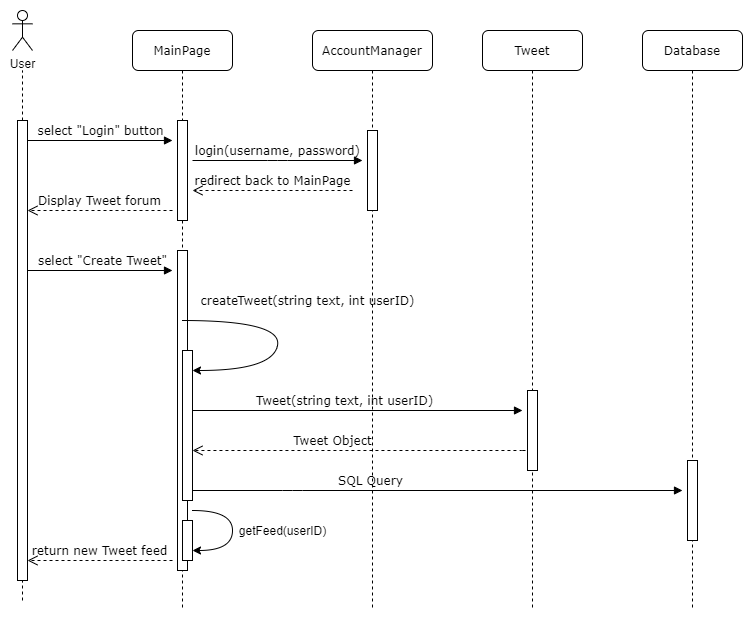

The diagram above was exported from draw.io. Its source (the exported page's mxGraphModel, read from the mxfile embedded in the PNG):
<mxGraphModel dx="1038" dy="538" grid="1" gridSize="10" guides="1" tooltips="1" connect="1" arrows="1" fold="1" page="1" pageScale="1" pageWidth="1100" pageHeight="850" background="#ffffff" math="0" shadow="0">
  <root>
    <mxCell id="0" />
    <mxCell id="1" parent="0" />
    <mxCell id="7baba1c4bc27f4b0-2" value="AccountManager" style="shape=umlLifeline;perimeter=lifelinePerimeter;whiteSpace=wrap;html=1;container=1;collapsible=0;recursiveResize=0;outlineConnect=0;rounded=1;shadow=0;comic=0;labelBackgroundColor=none;strokeWidth=1;fontFamily=Verdana;fontSize=12;align=center;" parent="1" vertex="1">
      <mxGeometry x="450" y="80" width="120" height="580" as="geometry" />
    </mxCell>
    <mxCell id="7baba1c4bc27f4b0-10" value="" style="html=1;points=[];perimeter=orthogonalPerimeter;rounded=0;shadow=0;comic=0;labelBackgroundColor=none;strokeWidth=1;fontFamily=Verdana;fontSize=12;align=center;" parent="7baba1c4bc27f4b0-2" vertex="1">
      <mxGeometry x="55" y="100" width="10" height="80" as="geometry" />
    </mxCell>
    <mxCell id="7baba1c4bc27f4b0-4" value="Database" style="shape=umlLifeline;perimeter=lifelinePerimeter;whiteSpace=wrap;html=1;container=1;collapsible=0;recursiveResize=0;outlineConnect=0;rounded=1;shadow=0;comic=0;labelBackgroundColor=none;strokeWidth=1;fontFamily=Verdana;fontSize=12;align=center;" parent="1" vertex="1">
      <mxGeometry x="780" y="80" width="100" height="580" as="geometry" />
    </mxCell>
    <mxCell id="7baba1c4bc27f4b0-16" value="" style="html=1;points=[];perimeter=orthogonalPerimeter;rounded=0;shadow=0;comic=0;labelBackgroundColor=none;strokeWidth=1;fontFamily=Verdana;fontSize=12;align=center;" parent="7baba1c4bc27f4b0-4" vertex="1">
      <mxGeometry x="45" y="430" width="10" height="80" as="geometry" />
    </mxCell>
    <mxCell id="7baba1c4bc27f4b0-8" value="MainPage" style="shape=umlLifeline;perimeter=lifelinePerimeter;whiteSpace=wrap;html=1;container=1;collapsible=0;recursiveResize=0;outlineConnect=0;rounded=1;shadow=0;comic=0;labelBackgroundColor=none;strokeWidth=1;fontFamily=Verdana;fontSize=12;align=center;" parent="1" vertex="1">
      <mxGeometry x="270" y="80" width="100" height="580" as="geometry" />
    </mxCell>
    <mxCell id="7baba1c4bc27f4b0-9" value="" style="html=1;points=[];perimeter=orthogonalPerimeter;rounded=0;shadow=0;comic=0;labelBackgroundColor=none;strokeWidth=1;fontFamily=Verdana;fontSize=12;align=center;" parent="7baba1c4bc27f4b0-8" vertex="1">
      <mxGeometry x="45" y="90" width="10" height="100" as="geometry" />
    </mxCell>
    <mxCell id="5oVrVKKd-hLsC_fvY9vX-12" value="" style="html=1;points=[];perimeter=orthogonalPerimeter;rounded=0;shadow=0;comic=0;labelBackgroundColor=none;strokeWidth=1;fontFamily=Verdana;fontSize=12;align=center;" parent="7baba1c4bc27f4b0-8" vertex="1">
      <mxGeometry x="45" y="220" width="10" height="320" as="geometry" />
    </mxCell>
    <mxCell id="7baba1c4bc27f4b0-13" value="" style="html=1;points=[];perimeter=orthogonalPerimeter;rounded=0;shadow=0;comic=0;labelBackgroundColor=none;strokeWidth=1;fontFamily=Verdana;fontSize=12;align=center;" parent="7baba1c4bc27f4b0-8" vertex="1">
      <mxGeometry x="50" y="320" width="10" height="150" as="geometry" />
    </mxCell>
    <mxCell id="heLqHzJ9AEtFpWJ-ucpL-4" value="SQL Query" style="html=1;verticalAlign=bottom;endArrow=block;labelBackgroundColor=none;fontFamily=Verdana;fontSize=12;" parent="1" edge="1">
      <mxGeometry x="-0.2727" relative="1" as="geometry">
        <mxPoint x="330" y="540" as="sourcePoint" />
        <mxPoint x="820" y="540" as="targetPoint" />
        <mxPoint as="offset" />
        <Array as="points">
          <mxPoint x="430" y="540" />
        </Array>
      </mxGeometry>
    </mxCell>
    <mxCell id="heLqHzJ9AEtFpWJ-ucpL-6" value="login(username, password)" style="html=1;verticalAlign=bottom;endArrow=block;labelBackgroundColor=none;fontFamily=Verdana;fontSize=12;edgeStyle=elbowEdgeStyle;elbow=vertical;" parent="1" edge="1">
      <mxGeometry relative="1" as="geometry">
        <mxPoint x="330" y="210" as="sourcePoint" />
        <mxPoint x="500" y="210" as="targetPoint" />
      </mxGeometry>
    </mxCell>
    <mxCell id="heLqHzJ9AEtFpWJ-ucpL-7" value="redirect back to MainPage" style="html=1;verticalAlign=bottom;endArrow=open;dashed=1;endSize=8;labelBackgroundColor=none;fontFamily=Verdana;fontSize=12;edgeStyle=elbowEdgeStyle;elbow=vertical;" parent="1" edge="1">
      <mxGeometry relative="1" as="geometry">
        <mxPoint x="330" y="240" as="targetPoint" />
        <Array as="points">
          <mxPoint x="405" y="240" />
          <mxPoint x="435" y="240" />
        </Array>
        <mxPoint x="490" y="240" as="sourcePoint" />
      </mxGeometry>
    </mxCell>
    <mxCell id="5oVrVKKd-hLsC_fvY9vX-1" value="User" style="shape=umlActor;verticalLabelPosition=bottom;verticalAlign=top;html=1;outlineConnect=0;" parent="1" vertex="1">
      <mxGeometry x="150" y="60" width="20" height="40" as="geometry" />
    </mxCell>
    <mxCell id="5oVrVKKd-hLsC_fvY9vX-7" value="" style="endArrow=none;dashed=1;html=1;" parent="1" source="5oVrVKKd-hLsC_fvY9vX-8" edge="1">
      <mxGeometry width="50" height="50" relative="1" as="geometry">
        <mxPoint x="160" y="650" as="sourcePoint" />
        <mxPoint x="160" y="120" as="targetPoint" />
      </mxGeometry>
    </mxCell>
    <mxCell id="5oVrVKKd-hLsC_fvY9vX-8" value="" style="html=1;points=[];perimeter=orthogonalPerimeter;rounded=0;shadow=0;comic=0;labelBackgroundColor=none;strokeWidth=1;fontFamily=Verdana;fontSize=12;align=center;" parent="1" vertex="1">
      <mxGeometry x="155" y="170" width="10" height="460" as="geometry" />
    </mxCell>
    <mxCell id="5oVrVKKd-hLsC_fvY9vX-9" value="" style="endArrow=none;dashed=1;html=1;" parent="1" target="5oVrVKKd-hLsC_fvY9vX-8" edge="1">
      <mxGeometry width="50" height="50" relative="1" as="geometry">
        <mxPoint x="160" y="650" as="sourcePoint" />
        <mxPoint x="160" y="120" as="targetPoint" />
      </mxGeometry>
    </mxCell>
    <mxCell id="5oVrVKKd-hLsC_fvY9vX-10" value="select &quot;Login&quot; button" style="html=1;verticalAlign=bottom;endArrow=block;labelBackgroundColor=none;fontFamily=Verdana;fontSize=12;edgeStyle=elbowEdgeStyle;elbow=vertical;" parent="1" edge="1">
      <mxGeometry relative="1" as="geometry">
        <mxPoint x="165" y="190" as="sourcePoint" />
        <mxPoint x="310" y="190" as="targetPoint" />
      </mxGeometry>
    </mxCell>
    <mxCell id="5oVrVKKd-hLsC_fvY9vX-11" value="Display Tweet forum" style="html=1;verticalAlign=bottom;endArrow=open;dashed=1;endSize=8;labelBackgroundColor=none;fontFamily=Verdana;fontSize=12;edgeStyle=elbowEdgeStyle;elbow=vertical;" parent="1" edge="1">
      <mxGeometry relative="1" as="geometry">
        <mxPoint x="165" y="260" as="targetPoint" />
        <Array as="points">
          <mxPoint x="250" y="260" />
          <mxPoint x="280" y="260" />
        </Array>
        <mxPoint x="310" y="260" as="sourcePoint" />
      </mxGeometry>
    </mxCell>
    <mxCell id="5oVrVKKd-hLsC_fvY9vX-13" value="select &quot;Create Tweet&quot;" style="html=1;verticalAlign=bottom;endArrow=block;labelBackgroundColor=none;fontFamily=Verdana;fontSize=12;edgeStyle=elbowEdgeStyle;elbow=vertical;" parent="1" edge="1">
      <mxGeometry x="0.0345" relative="1" as="geometry">
        <mxPoint x="165" y="320" as="sourcePoint" />
        <mxPoint x="310" y="320" as="targetPoint" />
        <mxPoint as="offset" />
      </mxGeometry>
    </mxCell>
    <mxCell id="5oVrVKKd-hLsC_fvY9vX-14" value="Tweet" style="shape=umlLifeline;perimeter=lifelinePerimeter;whiteSpace=wrap;html=1;container=1;collapsible=0;recursiveResize=0;outlineConnect=0;rounded=1;shadow=0;comic=0;labelBackgroundColor=none;strokeWidth=1;fontFamily=Verdana;fontSize=12;align=center;" parent="1" vertex="1">
      <mxGeometry x="620" y="80" width="100" height="580" as="geometry" />
    </mxCell>
    <mxCell id="5oVrVKKd-hLsC_fvY9vX-15" value="" style="html=1;points=[];perimeter=orthogonalPerimeter;rounded=0;shadow=0;comic=0;labelBackgroundColor=none;strokeWidth=1;fontFamily=Verdana;fontSize=12;align=center;" parent="5oVrVKKd-hLsC_fvY9vX-14" vertex="1">
      <mxGeometry x="45" y="360" width="10" height="80" as="geometry" />
    </mxCell>
    <mxCell id="5oVrVKKd-hLsC_fvY9vX-16" value="Tweet(string text, int userID)" style="html=1;verticalAlign=bottom;endArrow=block;labelBackgroundColor=none;fontFamily=Verdana;fontSize=12;" parent="1" edge="1">
      <mxGeometry x="-0.0769" relative="1" as="geometry">
        <mxPoint x="330" y="460" as="sourcePoint" />
        <mxPoint x="660" y="460" as="targetPoint" />
        <mxPoint as="offset" />
      </mxGeometry>
    </mxCell>
    <mxCell id="5oVrVKKd-hLsC_fvY9vX-17" value="Tweet Object" style="html=1;verticalAlign=bottom;endArrow=open;dashed=1;endSize=8;labelBackgroundColor=none;fontFamily=Verdana;fontSize=12;edgeStyle=elbowEdgeStyle;elbow=vertical;" parent="1" edge="1">
      <mxGeometry x="0.1776" relative="1" as="geometry">
        <mxPoint x="330" y="500" as="targetPoint" />
        <Array as="points">
          <mxPoint x="665" y="500" />
        </Array>
        <mxPoint x="660" y="500" as="sourcePoint" />
        <mxPoint as="offset" />
      </mxGeometry>
    </mxCell>
    <mxCell id="5oVrVKKd-hLsC_fvY9vX-19" value="return new Tweet feed" style="html=1;verticalAlign=bottom;endArrow=open;dashed=1;endSize=8;labelBackgroundColor=none;fontFamily=Verdana;fontSize=12;edgeStyle=elbowEdgeStyle;elbow=vertical;" parent="1" edge="1">
      <mxGeometry relative="1" as="geometry">
        <mxPoint x="165" y="610" as="targetPoint" />
        <Array as="points">
          <mxPoint x="250" y="610" />
          <mxPoint x="280" y="610" />
        </Array>
        <mxPoint x="310" y="610" as="sourcePoint" />
      </mxGeometry>
    </mxCell>
    <mxCell id="sW0qG9nDLIsqNyPIvShw-1" value="" style="curved=1;endArrow=classic;html=1;" parent="1" source="7baba1c4bc27f4b0-8" edge="1">
      <mxGeometry width="50" height="50" relative="1" as="geometry">
        <mxPoint x="500" y="510" as="sourcePoint" />
        <mxPoint x="330" y="420" as="targetPoint" />
        <Array as="points">
          <mxPoint x="420" y="370" />
          <mxPoint x="410" y="420" />
        </Array>
      </mxGeometry>
    </mxCell>
    <mxCell id="sW0qG9nDLIsqNyPIvShw-2" value="&lt;span style=&quot;font-family: &amp;#34;verdana&amp;#34;&quot;&gt;createTweet(string text, int userID)&lt;/span&gt;" style="text;html=1;align=center;verticalAlign=middle;resizable=0;points=[];autosize=1;" parent="1" vertex="1">
      <mxGeometry x="330" y="340" width="230" height="20" as="geometry" />
    </mxCell>
    <mxCell id="sW0qG9nDLIsqNyPIvShw-3" value="" style="html=1;points=[];perimeter=orthogonalPerimeter;rounded=0;shadow=0;comic=0;labelBackgroundColor=none;strokeWidth=1;fontFamily=Verdana;fontSize=12;align=center;" parent="1" vertex="1">
      <mxGeometry x="320" y="570" width="10" height="40" as="geometry" />
    </mxCell>
    <mxCell id="sW0qG9nDLIsqNyPIvShw-4" value="" style="curved=1;endArrow=classic;html=1;" parent="1" edge="1">
      <mxGeometry width="50" height="50" relative="1" as="geometry">
        <mxPoint x="330" y="560" as="sourcePoint" />
        <mxPoint x="330" y="600" as="targetPoint" />
        <Array as="points">
          <mxPoint x="370" y="560" />
          <mxPoint x="370" y="600" />
        </Array>
      </mxGeometry>
    </mxCell>
    <mxCell id="sW0qG9nDLIsqNyPIvShw-5" value="getFeed(userID)" style="text;html=1;align=center;verticalAlign=middle;resizable=0;points=[];autosize=1;" parent="1" vertex="1">
      <mxGeometry x="370" y="570" width="100" height="20" as="geometry" />
    </mxCell>
  </root>
</mxGraphModel>